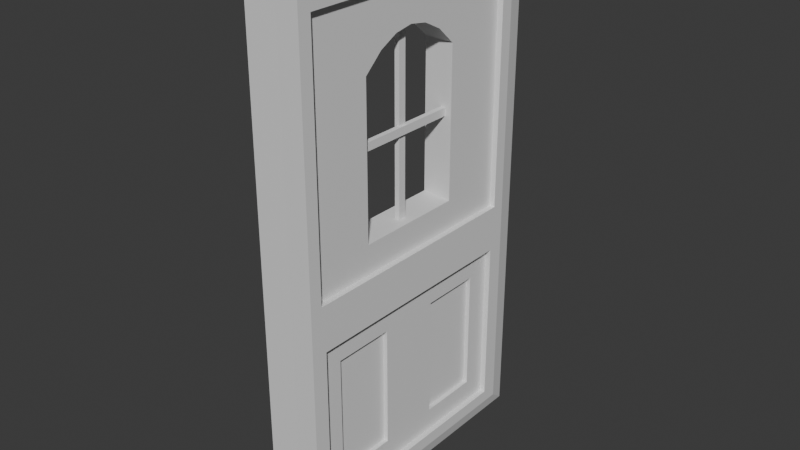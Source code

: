 # Source: TrainDoor.blend  (saved by Blender 4.5.91; exported with 4.5.12 LTS)
import bpy
from mathutils import Matrix  # noqa: F401  (used for matrix-valued properties, if any)

bpy.ops.wm.read_factory_settings(use_empty=True)
scene = bpy.context.scene
scene.name = 'Scene'

# ---- collections
col_collection = bpy.data.collections.new('Collection'); scene.collection.children.link(col_collection)

# ---- materials (node trees are filled in below, after node groups)
mat_material = bpy.data.materials.new('Material')
mat_material.alpha_threshold = 0.0
mat_material.roughness = 0.5
mat_material.line_color = (0.0, 0.0, 0.0, 1.0)

# ---- material node trees
mat_material.use_nodes = True; mat_material.node_tree.nodes.clear()
_N = mat_material.node_tree.nodes; _L = mat_material.node_tree.links
n0 = _N.new('ShaderNodeOutputMaterial'); n0.name = 'Material Output'; n0.location = (200, 100)
n1 = _N.new('ShaderNodeBsdfPrincipled'); n1.name = 'Principled BSDF'; n1.location = (-200, 100)
n1.inputs[3].default_value = 1.45
_L.new(n1.outputs[0], n0.inputs[0])
n0.is_active_output = True

# ---- world
world_world = bpy.data.worlds.new('World'); scene.world = world_world
world_world.use_nodes = True; world_world.node_tree.nodes.clear()
_N = world_world.node_tree.nodes; _L = world_world.node_tree.links
n0 = _N.new('ShaderNodeOutputWorld'); n0.name = 'World Output'; n0.location = (200, 100)
n1 = _N.new('ShaderNodeBackground'); n1.name = 'Background'; n1.location = (-200, 100)
n1.inputs[0].default_value = (0.05088, 0.05088, 0.05088, 1.0)
_L.new(n1.outputs[0], n0.inputs[0])
n0.is_active_output = True
world_world.color = (0.05088, 0.05088, 0.05088)
world_world.sun_shadow_jitter_overblur = 0.0

# ---- meshes
me_cube = bpy.data.meshes.new('Cube')
me_cube.from_pydata([(1.0, 0.7986, 0.852), (1.0, 0.7736, -0.8987), (1.0, -0.7986, 0.852), (1.0, -0.7736, -0.8987), (-1.0, 0.3736, 0.5967), (-1.0, 1.0, -1.0), (-1.0, -0.3736, 0.5967), (-1.0, -1.0, -1.0), (1.0, 0.7736, -0.258), (-1.0, -0.3736, 0.03118), (1.0, -0.7736, -0.258), (-1.0, 0.3736, 0.03118), (1.0, 0.7986, -0.08469), (1.0, -0.7986, -0.08469), (0.6712, 0.613, -0.3447), (0.6712, 0.613, -0.812), (0.6712, -0.6233, -0.3447), (0.6712, -0.6233, -0.812), (0.6712, 0.3689, 0.5956), (0.6712, -0.3689, 0.5956), (0.6712, 0.3689, 0.02609), (0.6712, -0.3689, 0.02609), (1.0, 0.8804, -0.9465), (0.7832, 1.0, -1.0), (0.7832, -1.0, -1.0), (1.0, -0.8804, -0.9465), (1.0, 0.8843, 0.915), (0.7832, 1.0, 1.0), (0.7832, -1.0, 1.0), (1.0, -0.8843, 0.915), (0.7832, 1.0, -0.1567), (1.0, 0.8808, -0.1567), (1.0, -0.8808, -0.1567), (0.7832, -1.0, -0.1567), (-1.0, -1.0, -0.1567), (-1.0, -1.0, 1.0), (-1.0, 1.0, 1.0), (-1.0, 1.0, -0.1567), (0.6712, 0.7986, 0.852), (0.6712, -0.7986, 0.852), (0.6712, 0.7986, -0.08469), (0.6712, -0.7986, -0.08469), (-1.0, -0.6667, 1.0), (-1.0, -0.3333, 1.0), (-1.0, 2.98e-08, 1.0), (-1.0, 0.3333, 1.0), (-1.0, 0.6667, 1.0), (1.0, 0.5324, 0.852), (1.0, 0.2662, 0.852), (1.0, 0.0, 0.852), (1.0, -0.2662, 0.852), (1.0, -0.5324, 0.852), (0.6712, 0.5324, 0.852), (0.6712, 0.2662, 0.852), (0.6712, 0.0, 0.852), (0.6712, -0.2662, 0.852), (0.6712, -0.5324, 0.852), (0.7832, 0.6667, 1.0), (0.7832, 0.3333, 1.0), (0.7832, -2.98e-08, 1.0), (0.7832, -0.3333, 1.0), (0.7832, -0.6667, 1.0), (1.0, -0.5895, 0.915), (1.0, -0.2948, 0.915), (1.0, 0.0, 0.915), (1.0, 0.2948, 0.915), (1.0, 0.5895, 0.915), (-1.0, -0.2491, 0.661), (-1.0, -0.1245, 0.6968), (-1.0, 5.881e-10, 0.7089), (-1.0, 0.1245, 0.6968), (-1.0, 0.2491, 0.661), (0.6712, 0.246, 0.6599), (0.6712, 0.123, 0.6958), (0.6712, 5.881e-10, 0.7078), (0.6712, -0.123, 0.6958), (0.6712, -0.246, 0.6599), (-1.0, 0.0, -1.0), (-1.0, 0.0, -0.1567), (1.0, 0.0, -0.8987), (1.0, 0.0, -0.258), (1.0, 0.0, -0.08469), (0.6712, -0.2141, -0.812), (0.6712, -0.2141, -0.3447), (0.6712, 0.0, -0.08469), (0.7832, 0.0, -1.0), (1.0, 0.0, -0.9465), (1.0, 0.0, -0.1567), (-1.0, 0.0, 0.03118), (0.6712, 0.0, 0.02609), (0.6712, -0.7736, -0.258), (0.6712, -0.7736, -0.8987), (0.6712, 0.2038, -0.3447), (0.6712, 0.2038, -0.812), (0.6712, 0.7736, -0.258), (0.6712, 0.7736, -0.8987), (0.6712, 0.0, -0.8987), (0.6712, 0.0, -0.258), (0.426, -0.2141, -0.812), (0.426, -0.2141, -0.3447), (0.426, -0.6233, -0.3447), (0.426, -0.6233, -0.812), (0.426, 0.613, -0.812), (0.426, 0.613, -0.3447), (0.426, 0.2038, -0.3447), (0.426, 0.2038, -0.812)], [], [(89, 20, 11, 88), (81, 12, 40, 84), (79, 1, 95, 96), (77, 78, 37, 5), (20, 18, 4, 11), (1, 8, 94, 95), (12, 0, 38, 40), (80, 10, 90, 97), (10, 3, 91, 90), (2, 13, 41, 39), (51, 2, 39, 56), (31, 22, 23, 30), (33, 24, 25, 32), (61, 28, 29, 62), (85, 23, 22, 86), (26, 31, 30, 27), (28, 33, 32, 29), (5, 37, 30, 23), (8, 1, 22, 31), (77, 85, 24, 7), (79, 3, 25, 86), (3, 10, 32, 25), (24, 33, 34, 7), (47, 0, 26, 66), (61, 42, 35, 28), (37, 36, 27, 30), (0, 12, 31, 26), (33, 28, 35, 34), (13, 2, 29, 32), (81, 13, 32, 87), (80, 8, 31, 87), (6, 9, 34, 35), (67, 6, 35, 42), (11, 4, 36, 37), (88, 11, 37, 78), (72, 18, 38, 52), (18, 20, 40, 38), (21, 19, 39, 41), (89, 21, 41, 84), (76, 19, 6, 67), (19, 21, 9, 6), (18, 72, 71, 4), (72, 73, 70, 71), (73, 74, 69, 70), (74, 75, 68, 69), (75, 76, 67, 68), (19, 76, 56, 39), (76, 75, 55, 56), (75, 74, 54, 55), (74, 73, 53, 54), (73, 72, 52, 53), (4, 71, 46, 36), (71, 70, 45, 46), (70, 69, 44, 45), (69, 68, 43, 44), (68, 67, 42, 43), (27, 36, 46, 57), (57, 46, 45, 58), (58, 45, 44, 59), (59, 44, 43, 60), (60, 43, 42, 61), (2, 51, 62, 29), (51, 50, 63, 62), (50, 49, 64, 63), (49, 48, 65, 64), (48, 47, 66, 65), (27, 57, 66, 26), (57, 58, 65, 66), (58, 59, 64, 65), (59, 60, 63, 64), (60, 61, 62, 63), (0, 47, 52, 38), (47, 48, 53, 52), (48, 49, 54, 53), (49, 50, 55, 54), (50, 51, 56, 55), (20, 89, 84, 40), (9, 88, 78, 34), (10, 80, 87, 32), (12, 81, 87, 31), (1, 79, 86, 22), (5, 23, 85, 77), (24, 85, 86, 25), (8, 80, 97, 94), (7, 34, 78, 77), (3, 79, 96, 91), (13, 81, 84, 41), (21, 89, 88, 9), (17, 16, 90, 91), (16, 83, 97, 90), (82, 17, 91, 96), (83, 82, 96, 97), (14, 15, 95, 94), (15, 93, 96, 95), (92, 14, 94, 97), (93, 92, 97, 96), (98, 99, 100, 101), (83, 99, 98, 82), (16, 100, 99, 83), (17, 101, 100, 16), (82, 98, 101, 17), (102, 103, 104, 105), (14, 103, 102, 15), (92, 104, 103, 14), (93, 105, 104, 92), (15, 102, 105, 93)])
_uv = me_cube.uv_layers.new(name='UVMap')
_uv.uv.foreach_set('vector', [0.5377, 0.625, 0.5377, 0.5481, 0.5198, 0.2271, 0.5198, 0.125, 0.5218, 0.625, 0.5218, 0.5252, 0.5218, 0.5252, 0.5218, 0.625, 0.3997, 0.625, 0.3997, 0.5208, 0.3997, 0.5208, 0.3997, 0.625, 0.375, 0.125, 0.5, 0.125, 0.5, 0.25, 0.375, 0.25, 0.5377, 0.5481, 0.5873, 0.5481, 0.6052, 0.2271, 0.5198, 0.2271, 0.3997, 0.5208, 0.4753, 0.5208, 0.4753, 0.5208, 0.3997, 0.5208, 0.5218, 0.5252, 0.6032, 0.5252, 0.6032, 0.5252, 0.5218, 0.5252, 0.4753, 0.625, 0.4753, 0.7292, 0.4753, 0.7292, 0.4753, 0.625, 0.4753, 0.7292, 0.3997, 0.7292, 0.3997, 0.7292, 0.4753, 0.7292, 0.6032, 0.7248, 0.5218, 0.7248, 0.5218, 0.7248, 0.6032, 0.7248, 0.6032, 0.6915, 0.6032, 0.7248, 0.6032, 0.7248, 0.6032, 0.6915, 0.5014, 0.5138, 0.3881, 0.511, 0.3656, 0.496, 0.5, 0.4866, 0.5, 0.7634, 0.3656, 0.754, 0.3881, 0.739, 0.5014, 0.7362, 0.6335, 0.7116, 0.6335, 0.755, 0.6125, 0.7355, 0.6125, 0.6987, 0.3656, 0.625, 0.3656, 0.496, 0.3881, 0.511, 0.3881, 0.625, 0.6125, 0.5145, 0.5014, 0.5138, 0.5, 0.4866, 0.6335, 0.495, 0.6335, 0.755, 0.5, 0.7634, 0.5014, 0.7362, 0.6125, 0.7355, 0.375, 0.25, 0.5, 0.25, 0.5, 0.4866, 0.3656, 0.496, 0.4753, 0.5208, 0.3997, 0.5208, 0.3881, 0.511, 0.5014, 0.5138, 0.125, 0.625, 0.3656, 0.625, 0.3656, 0.754, 0.125, 0.75, 0.3997, 0.625, 0.3997, 0.7292, 0.3881, 0.739, 0.3881, 0.625, 0.3997, 0.7292, 0.4753, 0.7292, 0.5014, 0.7362, 0.3881, 0.739, 0.3656, 0.754, 0.5, 0.7634, 0.5, 1.0, 0.375, 1.0, 0.6032, 0.5585, 0.6032, 0.5252, 0.6125, 0.5145, 0.6125, 0.5513, 0.6335, 0.7116, 0.875, 0.7083, 0.875, 0.75, 0.6335, 0.755, 0.5, 0.25, 0.625, 0.25, 0.6335, 0.495, 0.5, 0.4866, 0.6032, 0.5252, 0.5218, 0.5252, 0.5014, 0.5138, 0.6125, 0.5145, 0.5, 0.7634, 0.6335, 0.755, 0.625, 1.0, 0.5, 1.0, 0.5218, 0.7248, 0.6032, 0.7248, 0.6125, 0.7355, 0.5014, 0.7362, 0.5218, 0.625, 0.5218, 0.7248, 0.5014, 0.7362, 0.5014, 0.625, 0.4753, 0.625, 0.4753, 0.5208, 0.5014, 0.5138, 0.5014, 0.625, 0.6052, 0.02295, 0.5198, 0.02295, 0.5, 0.0, 0.625, 0.0, 0.6052, 0.05696, 0.6052, 0.02295, 0.625, 0.0, 0.625, 0.04167, 0.5198, 0.2271, 0.6052, 0.2271, 0.625, 0.25, 0.5, 0.25, 0.5198, 0.125, 0.5198, 0.2271, 0.5, 0.25, 0.5, 0.125, 0.5873, 0.5738, 0.5873, 0.5481, 0.6032, 0.5252, 0.6032, 0.5585, 0.5873, 0.5481, 0.5377, 0.5481, 0.5218, 0.5252, 0.6032, 0.5252, 0.5377, 0.7019, 0.5873, 0.7019, 0.6032, 0.7248, 0.5218, 0.7248, 0.5377, 0.625, 0.5377, 0.7019, 0.5218, 0.7248, 0.5218, 0.625, 0.5873, 0.6762, 0.5873, 0.7019, 0.6052, 0.02295, 0.6052, 0.05696, 0.5873, 0.7019, 0.5377, 0.7019, 0.5198, 0.02295, 0.6052, 0.02295, 0.5873, 0.5481, 0.5873, 0.5738, 0.6052, 0.193, 0.6052, 0.2271, 0.5873, 0.5738, 0.5873, 0.5994, 0.6052, 0.159, 0.6052, 0.193, 0.5873, 0.5994, 0.5873, 0.625, 0.6052, 0.125, 0.6052, 0.159, 0.5873, 0.625, 0.5873, 0.6506, 0.6052, 0.09098, 0.6052, 0.125, 0.5873, 0.6506, 0.5873, 0.6762, 0.6052, 0.05696, 0.6052, 0.09098, 0.5873, 0.7019, 0.5873, 0.6762, 0.6032, 0.6915, 0.6032, 0.7248, 0.5873, 0.6762, 0.5873, 0.6506, 0.6032, 0.6583, 0.6032, 0.6915, 0.5873, 0.6506, 0.5873, 0.625, 0.6032, 0.625, 0.6032, 0.6583, 0.5873, 0.625, 0.5873, 0.5994, 0.6032, 0.5917, 0.6032, 0.625, 0.5873, 0.5994, 0.5873, 0.5738, 0.6032, 0.5585, 0.6032, 0.5917, 0.6052, 0.2271, 0.6052, 0.193, 0.625, 0.2083, 0.625, 0.25, 0.6052, 0.193, 0.6052, 0.159, 0.625, 0.1667, 0.625, 0.2083, 0.6052, 0.159, 0.6052, 0.125, 0.625, 0.125, 0.625, 0.1667, 0.6052, 0.125, 0.6052, 0.09098, 0.625, 0.08333, 0.625, 0.125, 0.6052, 0.09098, 0.6052, 0.05696, 0.625, 0.04167, 0.625, 0.08333, 0.6335, 0.495, 0.875, 0.5, 0.875, 0.5417, 0.6335, 0.5384, 0.6335, 0.5384, 0.875, 0.5417, 0.875, 0.5833, 0.6335, 0.5817, 0.6335, 0.5817, 0.875, 0.5833, 0.875, 0.625, 0.6335, 0.625, 0.6335, 0.625, 0.875, 0.625, 0.875, 0.6667, 0.6335, 0.6683, 0.6335, 0.6683, 0.875, 0.6667, 0.875, 0.7083, 0.6335, 0.7116, 0.6032, 0.7248, 0.6032, 0.6915, 0.6125, 0.6987, 0.6125, 0.7355, 0.6032, 0.6915, 0.6032, 0.6583, 0.6125, 0.6618, 0.6125, 0.6987, 0.6032, 0.6583, 0.6032, 0.625, 0.6125, 0.625, 0.6125, 0.6618, 0.6032, 0.625, 0.6032, 0.5917, 0.6125, 0.5882, 0.6125, 0.625, 0.6032, 0.5917, 0.6032, 0.5585, 0.6125, 0.5513, 0.6125, 0.5882, 0.6335, 0.495, 0.6335, 0.5384, 0.6125, 0.5513, 0.6125, 0.5145, 0.6335, 0.5384, 0.6335, 0.5817, 0.6125, 0.5882, 0.6125, 0.5513, 0.6335, 0.5817, 0.6335, 0.625, 0.6125, 0.625, 0.6125, 0.5882, 0.6335, 0.625, 0.6335, 0.6683, 0.6125, 0.6618, 0.6125, 0.625, 0.6335, 0.6683, 0.6335, 0.7116, 0.6125, 0.6987, 0.6125, 0.6618, 0.6032, 0.5252, 0.6032, 0.5585, 0.6032, 0.5585, 0.6032, 0.5252, 0.6032, 0.5585, 0.6032, 0.5917, 0.6032, 0.5917, 0.6032, 0.5585, 0.6032, 0.5917, 0.6032, 0.625, 0.6032, 0.625, 0.6032, 0.5917, 0.6032, 0.625, 0.6032, 0.6583, 0.6032, 0.6583, 0.6032, 0.625, 0.6032, 0.6583, 0.6032, 0.6915, 0.6032, 0.6915, 0.6032, 0.6583, 0.5377, 0.5481, 0.5377, 0.625, 0.5218, 0.625, 0.5218, 0.5252, 0.5198, 0.02295, 0.5198, 0.125, 0.5, 0.125, 0.5, 0.0, 0.4753, 0.7292, 0.4753, 0.625, 0.5014, 0.625, 0.5014, 0.7362, 0.5218, 0.5252, 0.5218, 0.625, 0.5014, 0.625, 0.5014, 0.5138, 0.3997, 0.5208, 0.3997, 0.625, 0.3881, 0.625, 0.3881, 0.511, 0.125, 0.5, 0.3656, 0.496, 0.3656, 0.625, 0.125, 0.625, 0.3656, 0.754, 0.3656, 0.625, 0.3881, 0.625, 0.3881, 0.739, 0.4753, 0.5208, 0.4753, 0.625, 0.4753, 0.625, 0.4753, 0.5208, 0.375, 0.0, 0.5, 0.0, 0.5, 0.125, 0.375, 0.125, 0.3997, 0.7292, 0.3997, 0.625, 0.3997, 0.625, 0.3997, 0.7292, 0.5218, 0.7248, 0.5218, 0.625, 0.5218, 0.625, 0.5218, 0.7248, 0.5377, 0.7019, 0.5377, 0.625, 0.5198, 0.125, 0.5198, 0.02295, 0.4148, 0.7119, 0.4602, 0.7119, 0.4753, 0.7292, 0.3997, 0.7292, 0.4602, 0.7119, 0.4602, 0.6423, 0.4753, 0.625, 0.4753, 0.7292, 0.4148, 0.6423, 0.4148, 0.7119, 0.3997, 0.7292, 0.3997, 0.625, 0.4602, 0.6423, 0.4148, 0.6423, 0.3997, 0.625, 0.4753, 0.625, 0.4602, 0.5381, 0.4148, 0.5381, 0.3997, 0.5208, 0.4753, 0.5208, 0.4148, 0.5381, 0.4148, 0.6077, 0.3997, 0.625, 0.3997, 0.5208, 0.4602, 0.6077, 0.4602, 0.5381, 0.4753, 0.5208, 0.4753, 0.625, 0.4148, 0.6077, 0.4602, 0.6077, 0.4753, 0.625, 0.3997, 0.625, 0.4148, 0.6423, 0.4602, 0.6423, 0.4602, 0.7119, 0.4148, 0.7119, 0.4602, 0.6423, 0.4602, 0.6423, 0.4148, 0.6423, 0.4148, 0.6423, 0.4602, 0.7119, 0.4602, 0.7119, 0.4602, 0.6423, 0.4602, 0.6423, 0.4148, 0.7119, 0.4148, 0.7119, 0.4602, 0.7119, 0.4602, 0.7119, 0.4148, 0.6423, 0.4148, 0.6423, 0.4148, 0.7119, 0.4148, 0.7119, 0.4148, 0.5381, 0.4602, 0.5381, 0.4602, 0.6077, 0.4148, 0.6077, 0.4602, 0.5381, 0.4602, 0.5381, 0.4148, 0.5381, 0.4148, 0.5381, 0.4602, 0.6077, 0.4602, 0.6077, 0.4602, 0.5381, 0.4602, 0.5381, 0.4148, 0.6077, 0.4148, 0.6077, 0.4602, 0.6077, 0.4602, 0.6077, 0.4148, 0.5381, 0.4148, 0.5381, 0.4148, 0.6077, 0.4148, 0.6077])
me_cube.materials.append(mat_material)
me_cube.use_mirror_vertex_groups = False
me_cube.update()
me_cube_001 = bpy.data.meshes.new('Cube.001')
me_cube_001.from_pydata([(-1.0, -1.0, -1.0), (-1.0, -1.0, 1.0), (-1.0, 1.0, -1.0), (-1.0, 1.0, 1.0), (1.0, -1.0, -1.0), (1.0, -1.0, 1.0), (1.0, 1.0, -1.0), (1.0, 1.0, 1.0)], [], [(0, 1, 3, 2), (2, 3, 7, 6), (6, 7, 5, 4), (4, 5, 1, 0), (2, 6, 4, 0), (7, 3, 1, 5)])
_uv = me_cube_001.uv_layers.new(name='UVMap')
_uv.uv.foreach_set('vector', [0.375, 0.0, 0.625, 0.0, 0.625, 0.25, 0.375, 0.25, 0.375, 0.25, 0.625, 0.25, 0.625, 0.5, 0.375, 0.5, 0.375, 0.5, 0.625, 0.5, 0.625, 0.75, 0.375, 0.75, 0.375, 0.75, 0.625, 0.75, 0.625, 1.0, 0.375, 1.0, 0.125, 0.5, 0.375, 0.5, 0.375, 0.75, 0.125, 0.75, 0.625, 0.5, 0.875, 0.5, 0.875, 0.75, 0.625, 0.75])
me_cube_001.update()
me_cube_002 = bpy.data.meshes.new('Cube.002')
me_cube_002.from_pydata([(-1.0, -1.0, -1.0), (-1.0, -1.0, 1.0), (-1.0, 1.0, -1.0), (-1.0, 1.0, 1.0), (1.0, -1.0, -1.0), (1.0, -1.0, 1.0), (1.0, 1.0, -1.0), (1.0, 1.0, 1.0)], [], [(0, 1, 3, 2), (2, 3, 7, 6), (6, 7, 5, 4), (4, 5, 1, 0), (2, 6, 4, 0), (7, 3, 1, 5)])
_uv = me_cube_002.uv_layers.new(name='UVMap')
_uv.uv.foreach_set('vector', [0.375, 0.0, 0.625, 0.0, 0.625, 0.25, 0.375, 0.25, 0.375, 0.25, 0.625, 0.25, 0.625, 0.5, 0.375, 0.5, 0.375, 0.5, 0.625, 0.5, 0.625, 0.75, 0.375, 0.75, 0.375, 0.75, 0.625, 0.75, 0.625, 1.0, 0.375, 1.0, 0.125, 0.5, 0.375, 0.5, 0.375, 0.75, 0.125, 0.75, 0.625, 0.5, 0.875, 0.5, 0.875, 0.75, 0.625, 0.75])
me_cube_002.update()

# ---- objects
ob_cube = bpy.data.objects.new('Cube', me_cube)
ob_cube_001 = bpy.data.objects.new('Cube.001', me_cube_001)
ob_cube_002 = bpy.data.objects.new('Cube.002', me_cube_002)

# ---- transforms, parenting, visibility, modifiers, constraints
ob_cube.location = (0.0, 0.0, 0.0)
ob_cube.scale = (0.1154, 0.9907, 1.721)
ob_cube.lock_rotations_4d = False
ob_cube.empty_display_type = 'ARROWS'
ob_cube.lineart.crease_threshold = 0.0
ob_cube_001.location = (0.0, 0.0, 0.6022)
ob_cube_001.scale = (-0.01617, 0.02589, 0.6566)
ob_cube_002.location = (0.01759, 0.0, 0.6022)
ob_cube_002.rotation_euler = (1.571, -0.0, 0.0)
ob_cube_002.scale = (-0.01617, 0.02589, 0.6566)

# ---- collection membership
col_collection.objects.link(ob_cube)
col_collection.objects.link(ob_cube_001)
col_collection.objects.link(ob_cube_002)

# ---- scene / render settings (as saved in the file)
scene.frame_start = 1; scene.frame_end = 250; scene.frame_set(1)
scene.render.engine = 'BLENDER_EEVEE_NEXT'
bpy.context.view_layer.update()

# ---- added for rendering (the .blend has no active camera and no usable light): camera, sun
cam_auto = bpy.data.cameras.new('AutoCamera')
cam_auto.lens = 50.0
cam_auto.sensor_width = 36.0
cam_auto.clip_end = 1000.0
ob_auto_camera = bpy.data.objects.new('AutoCamera', cam_auto)
scene.collection.objects.link(ob_auto_camera)
ob_auto_camera.location = (3.68157, -4.41788, 2.94526)
ob_auto_camera.rotation_euler = (1.09748, -7.21219e-08, 0.694738)
scene.camera = ob_auto_camera
light_auto_sun = bpy.data.lights.new('AutoSun', 'SUN')
light_auto_sun.energy = 3.0
light_auto_sun.angle = 0.0523599
ob_auto_sun = bpy.data.objects.new('AutoSun', light_auto_sun)
scene.collection.objects.link(ob_auto_sun)
ob_auto_sun.rotation_euler = (0.872665, 0.174533, 0.523599)
bpy.context.view_layer.update()
